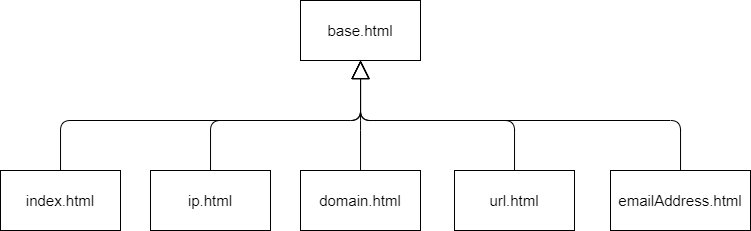

The diagram above was exported from draw.io. Its source (the exported page's mxGraphModel, read from the mxfile embedded in the PNG):
<mxGraphModel dx="971" dy="504" grid="1" gridSize="10" guides="1" tooltips="1" connect="1" arrows="1" fold="1" page="1" pageScale="1" pageWidth="827" pageHeight="1169" math="0" shadow="0">
  <root>
    <mxCell id="tCd33EaafnLveOHhtfC--0" />
    <mxCell id="tCd33EaafnLveOHhtfC--1" parent="tCd33EaafnLveOHhtfC--0" />
    <mxCell id="Q8BHsdepATdY9Y_v36Ha-0" value="base.html" style="rounded=0;whiteSpace=wrap;html=1;fontSize=15;" vertex="1" parent="tCd33EaafnLveOHhtfC--1">
      <mxGeometry x="330" y="30" width="120" height="60" as="geometry" />
    </mxCell>
    <mxCell id="Q8BHsdepATdY9Y_v36Ha-2" value="emailAddress.html" style="rounded=0;whiteSpace=wrap;html=1;fontSize=15;" vertex="1" parent="tCd33EaafnLveOHhtfC--1">
      <mxGeometry x="640" y="200" width="140" height="60" as="geometry" />
    </mxCell>
    <mxCell id="Q8BHsdepATdY9Y_v36Ha-3" value="url.html" style="rounded=0;whiteSpace=wrap;html=1;fontSize=15;" vertex="1" parent="tCd33EaafnLveOHhtfC--1">
      <mxGeometry x="484" y="200" width="120" height="60" as="geometry" />
    </mxCell>
    <mxCell id="Q8BHsdepATdY9Y_v36Ha-4" value="domain.html" style="rounded=0;whiteSpace=wrap;html=1;fontSize=15;" vertex="1" parent="tCd33EaafnLveOHhtfC--1">
      <mxGeometry x="330" y="200" width="120" height="60" as="geometry" />
    </mxCell>
    <mxCell id="Q8BHsdepATdY9Y_v36Ha-5" value="ip.html" style="rounded=0;whiteSpace=wrap;html=1;fontSize=15;" vertex="1" parent="tCd33EaafnLveOHhtfC--1">
      <mxGeometry x="180" y="200" width="120" height="60" as="geometry" />
    </mxCell>
    <mxCell id="Q8BHsdepATdY9Y_v36Ha-6" value="index.html" style="rounded=0;whiteSpace=wrap;html=1;fontSize=15;" vertex="1" parent="tCd33EaafnLveOHhtfC--1">
      <mxGeometry x="30" y="200" width="120" height="60" as="geometry" />
    </mxCell>
    <mxCell id="PFmqdzWL-68FJNbw4rnU-0" value="" style="endArrow=block;html=1;strokeColor=#000000;fontSize=16;fontColor=#FF6666;endSize=16;endFill=0;edgeStyle=orthogonalEdgeStyle;" edge="1" parent="tCd33EaafnLveOHhtfC--1" source="Q8BHsdepATdY9Y_v36Ha-6" target="Q8BHsdepATdY9Y_v36Ha-0">
      <mxGeometry width="50" height="50" relative="1" as="geometry">
        <mxPoint x="390" y="920" as="sourcePoint" />
        <mxPoint x="330" y="734" as="targetPoint" />
        <Array as="points">
          <mxPoint x="90" y="150" />
          <mxPoint x="390" y="150" />
        </Array>
      </mxGeometry>
    </mxCell>
    <mxCell id="PFmqdzWL-68FJNbw4rnU-1" value="" style="endArrow=block;html=1;strokeColor=#000000;fontSize=16;fontColor=#FF6666;endSize=16;endFill=0;edgeStyle=orthogonalEdgeStyle;" edge="1" parent="tCd33EaafnLveOHhtfC--1" source="Q8BHsdepATdY9Y_v36Ha-5" target="Q8BHsdepATdY9Y_v36Ha-0">
      <mxGeometry width="50" height="50" relative="1" as="geometry">
        <mxPoint x="100" y="210" as="sourcePoint" />
        <mxPoint x="424" y="100" as="targetPoint" />
        <Array as="points">
          <mxPoint x="240" y="150" />
          <mxPoint x="390" y="150" />
        </Array>
      </mxGeometry>
    </mxCell>
    <mxCell id="PFmqdzWL-68FJNbw4rnU-2" value="" style="endArrow=block;html=1;strokeColor=#000000;fontSize=16;fontColor=#FF6666;endSize=16;endFill=0;edgeStyle=orthogonalEdgeStyle;" edge="1" parent="tCd33EaafnLveOHhtfC--1" source="Q8BHsdepATdY9Y_v36Ha-4" target="Q8BHsdepATdY9Y_v36Ha-0">
      <mxGeometry width="50" height="50" relative="1" as="geometry">
        <mxPoint x="250" y="210" as="sourcePoint" />
        <mxPoint x="424" y="100" as="targetPoint" />
        <Array as="points">
          <mxPoint x="390" y="150" />
          <mxPoint x="390" y="150" />
        </Array>
      </mxGeometry>
    </mxCell>
    <mxCell id="PFmqdzWL-68FJNbw4rnU-3" value="" style="endArrow=block;html=1;strokeColor=#000000;fontSize=16;fontColor=#FF6666;endSize=16;endFill=0;edgeStyle=orthogonalEdgeStyle;" edge="1" parent="tCd33EaafnLveOHhtfC--1" source="Q8BHsdepATdY9Y_v36Ha-3" target="Q8BHsdepATdY9Y_v36Ha-0">
      <mxGeometry width="50" height="50" relative="1" as="geometry">
        <mxPoint x="400" y="210" as="sourcePoint" />
        <mxPoint x="400" y="100" as="targetPoint" />
        <Array as="points">
          <mxPoint x="544" y="150" />
          <mxPoint x="390" y="150" />
        </Array>
      </mxGeometry>
    </mxCell>
    <mxCell id="PFmqdzWL-68FJNbw4rnU-4" value="" style="endArrow=block;html=1;strokeColor=#000000;fontSize=16;fontColor=#FF6666;endSize=16;endFill=0;edgeStyle=orthogonalEdgeStyle;" edge="1" parent="tCd33EaafnLveOHhtfC--1" source="Q8BHsdepATdY9Y_v36Ha-2" target="Q8BHsdepATdY9Y_v36Ha-0">
      <mxGeometry width="50" height="50" relative="1" as="geometry">
        <mxPoint x="400" y="210" as="sourcePoint" />
        <mxPoint x="400" y="100" as="targetPoint" />
        <Array as="points">
          <mxPoint x="710" y="150" />
          <mxPoint x="390" y="150" />
        </Array>
      </mxGeometry>
    </mxCell>
  </root>
</mxGraphModel>